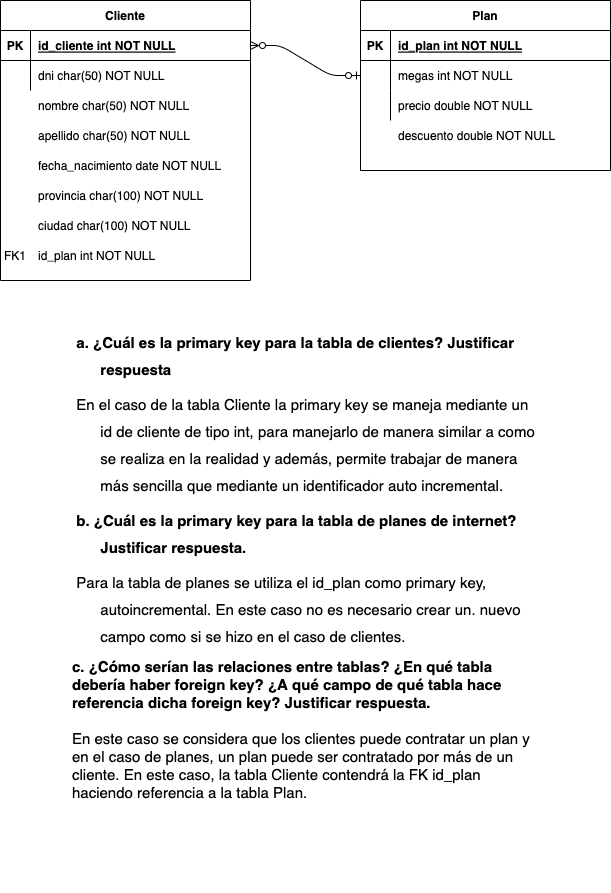

The diagram above was exported from draw.io. Its source (the exported page's mxGraphModel, read from the mxfile embedded in the PNG):
<mxGraphModel dx="1085" dy="598" grid="1" gridSize="10" guides="1" tooltips="1" connect="1" arrows="1" fold="1" page="1" pageScale="1" pageWidth="850" pageHeight="1100" math="0" shadow="0" extFonts="Permanent Marker^https://fonts.googleapis.com/css?family=Permanent+Marker">
  <root>
    <mxCell id="0" />
    <mxCell id="1" parent="0" />
    <mxCell id="C-vyLk0tnHw3VtMMgP7b-1" value="" style="edgeStyle=entityRelationEdgeStyle;endArrow=ERzeroToOne;startArrow=ERzeroToMany;endFill=0;startFill=0;" parent="1" source="C-vyLk0tnHw3VtMMgP7b-24" target="C-vyLk0tnHw3VtMMgP7b-6" edge="1">
      <mxGeometry width="100" height="100" relative="1" as="geometry">
        <mxPoint x="340" y="720" as="sourcePoint" />
        <mxPoint x="440" y="620" as="targetPoint" />
      </mxGeometry>
    </mxCell>
    <mxCell id="C-vyLk0tnHw3VtMMgP7b-2" value="Plan" style="shape=table;startSize=30;container=1;collapsible=1;childLayout=tableLayout;fixedRows=1;rowLines=0;fontStyle=1;align=center;resizeLast=1;" parent="1" vertex="1">
      <mxGeometry x="480" y="120" width="250" height="170" as="geometry" />
    </mxCell>
    <mxCell id="C-vyLk0tnHw3VtMMgP7b-3" value="" style="shape=partialRectangle;collapsible=0;dropTarget=0;pointerEvents=0;fillColor=none;points=[[0,0.5],[1,0.5]];portConstraint=eastwest;top=0;left=0;right=0;bottom=1;" parent="C-vyLk0tnHw3VtMMgP7b-2" vertex="1">
      <mxGeometry y="30" width="250" height="30" as="geometry" />
    </mxCell>
    <mxCell id="C-vyLk0tnHw3VtMMgP7b-4" value="PK" style="shape=partialRectangle;overflow=hidden;connectable=0;fillColor=none;top=0;left=0;bottom=0;right=0;fontStyle=1;" parent="C-vyLk0tnHw3VtMMgP7b-3" vertex="1">
      <mxGeometry width="30" height="30" as="geometry">
        <mxRectangle width="30" height="30" as="alternateBounds" />
      </mxGeometry>
    </mxCell>
    <mxCell id="C-vyLk0tnHw3VtMMgP7b-5" value="id_plan int NOT NULL " style="shape=partialRectangle;overflow=hidden;connectable=0;fillColor=none;top=0;left=0;bottom=0;right=0;align=left;spacingLeft=6;fontStyle=5;" parent="C-vyLk0tnHw3VtMMgP7b-3" vertex="1">
      <mxGeometry x="30" width="220" height="30" as="geometry">
        <mxRectangle width="220" height="30" as="alternateBounds" />
      </mxGeometry>
    </mxCell>
    <mxCell id="C-vyLk0tnHw3VtMMgP7b-6" value="" style="shape=partialRectangle;collapsible=0;dropTarget=0;pointerEvents=0;fillColor=none;points=[[0,0.5],[1,0.5]];portConstraint=eastwest;top=0;left=0;right=0;bottom=0;" parent="C-vyLk0tnHw3VtMMgP7b-2" vertex="1">
      <mxGeometry y="60" width="250" height="30" as="geometry" />
    </mxCell>
    <mxCell id="C-vyLk0tnHw3VtMMgP7b-7" value="" style="shape=partialRectangle;overflow=hidden;connectable=0;fillColor=none;top=0;left=0;bottom=0;right=0;" parent="C-vyLk0tnHw3VtMMgP7b-6" vertex="1">
      <mxGeometry width="30" height="30" as="geometry">
        <mxRectangle width="30" height="30" as="alternateBounds" />
      </mxGeometry>
    </mxCell>
    <mxCell id="C-vyLk0tnHw3VtMMgP7b-8" value="megas int NOT NULL" style="shape=partialRectangle;overflow=hidden;connectable=0;fillColor=none;top=0;left=0;bottom=0;right=0;align=left;spacingLeft=6;" parent="C-vyLk0tnHw3VtMMgP7b-6" vertex="1">
      <mxGeometry x="30" width="220" height="30" as="geometry">
        <mxRectangle width="220" height="30" as="alternateBounds" />
      </mxGeometry>
    </mxCell>
    <mxCell id="C-vyLk0tnHw3VtMMgP7b-9" value="" style="shape=partialRectangle;collapsible=0;dropTarget=0;pointerEvents=0;fillColor=none;points=[[0,0.5],[1,0.5]];portConstraint=eastwest;top=0;left=0;right=0;bottom=0;" parent="C-vyLk0tnHw3VtMMgP7b-2" vertex="1">
      <mxGeometry y="90" width="250" height="30" as="geometry" />
    </mxCell>
    <mxCell id="C-vyLk0tnHw3VtMMgP7b-10" value="" style="shape=partialRectangle;overflow=hidden;connectable=0;fillColor=none;top=0;left=0;bottom=0;right=0;" parent="C-vyLk0tnHw3VtMMgP7b-9" vertex="1">
      <mxGeometry width="30" height="30" as="geometry">
        <mxRectangle width="30" height="30" as="alternateBounds" />
      </mxGeometry>
    </mxCell>
    <mxCell id="C-vyLk0tnHw3VtMMgP7b-11" value="precio double NOT NULL" style="shape=partialRectangle;overflow=hidden;connectable=0;fillColor=none;top=0;left=0;bottom=0;right=0;align=left;spacingLeft=6;" parent="C-vyLk0tnHw3VtMMgP7b-9" vertex="1">
      <mxGeometry x="30" width="220" height="30" as="geometry">
        <mxRectangle width="220" height="30" as="alternateBounds" />
      </mxGeometry>
    </mxCell>
    <mxCell id="C-vyLk0tnHw3VtMMgP7b-23" value="Cliente" style="shape=table;startSize=30;container=1;collapsible=1;childLayout=tableLayout;fixedRows=1;rowLines=0;fontStyle=1;align=center;resizeLast=1;" parent="1" vertex="1">
      <mxGeometry x="120" y="120" width="250" height="280" as="geometry" />
    </mxCell>
    <mxCell id="C-vyLk0tnHw3VtMMgP7b-24" value="" style="shape=partialRectangle;collapsible=0;dropTarget=0;pointerEvents=0;fillColor=none;points=[[0,0.5],[1,0.5]];portConstraint=eastwest;top=0;left=0;right=0;bottom=1;" parent="C-vyLk0tnHw3VtMMgP7b-23" vertex="1">
      <mxGeometry y="30" width="250" height="30" as="geometry" />
    </mxCell>
    <mxCell id="C-vyLk0tnHw3VtMMgP7b-25" value="PK" style="shape=partialRectangle;overflow=hidden;connectable=0;fillColor=none;top=0;left=0;bottom=0;right=0;fontStyle=1;" parent="C-vyLk0tnHw3VtMMgP7b-24" vertex="1">
      <mxGeometry width="30" height="30" as="geometry">
        <mxRectangle width="30" height="30" as="alternateBounds" />
      </mxGeometry>
    </mxCell>
    <mxCell id="C-vyLk0tnHw3VtMMgP7b-26" value="id_cliente int NOT NULL " style="shape=partialRectangle;overflow=hidden;connectable=0;fillColor=none;top=0;left=0;bottom=0;right=0;align=left;spacingLeft=6;fontStyle=5;" parent="C-vyLk0tnHw3VtMMgP7b-24" vertex="1">
      <mxGeometry x="30" width="220" height="30" as="geometry">
        <mxRectangle width="220" height="30" as="alternateBounds" />
      </mxGeometry>
    </mxCell>
    <mxCell id="C-vyLk0tnHw3VtMMgP7b-27" value="" style="shape=partialRectangle;collapsible=0;dropTarget=0;pointerEvents=0;fillColor=none;points=[[0,0.5],[1,0.5]];portConstraint=eastwest;top=0;left=0;right=0;bottom=0;" parent="C-vyLk0tnHw3VtMMgP7b-23" vertex="1">
      <mxGeometry y="60" width="250" height="30" as="geometry" />
    </mxCell>
    <mxCell id="C-vyLk0tnHw3VtMMgP7b-28" value="" style="shape=partialRectangle;overflow=hidden;connectable=0;fillColor=none;top=0;left=0;bottom=0;right=0;" parent="C-vyLk0tnHw3VtMMgP7b-27" vertex="1">
      <mxGeometry width="30" height="30" as="geometry">
        <mxRectangle width="30" height="30" as="alternateBounds" />
      </mxGeometry>
    </mxCell>
    <mxCell id="C-vyLk0tnHw3VtMMgP7b-29" value="dni char(50) NOT NULL" style="shape=partialRectangle;overflow=hidden;connectable=0;fillColor=none;top=0;left=0;bottom=0;right=0;align=left;spacingLeft=6;" parent="C-vyLk0tnHw3VtMMgP7b-27" vertex="1">
      <mxGeometry x="30" width="220" height="30" as="geometry">
        <mxRectangle width="220" height="30" as="alternateBounds" />
      </mxGeometry>
    </mxCell>
    <mxCell id="FoX12t9HQ6YDpCNPPpRv-15" value="nombre char(50) NOT NULL" style="shape=partialRectangle;overflow=hidden;connectable=0;fillColor=none;top=0;left=0;bottom=0;right=0;align=left;spacingLeft=6;" parent="1" vertex="1">
      <mxGeometry x="150" y="210" width="220" height="30" as="geometry">
        <mxRectangle width="220" height="30" as="alternateBounds" />
      </mxGeometry>
    </mxCell>
    <mxCell id="FoX12t9HQ6YDpCNPPpRv-16" value="apellido char(50) NOT NULL" style="shape=partialRectangle;overflow=hidden;connectable=0;fillColor=none;top=0;left=0;bottom=0;right=0;align=left;spacingLeft=6;" parent="1" vertex="1">
      <mxGeometry x="150" y="240" width="220" height="30" as="geometry">
        <mxRectangle width="220" height="30" as="alternateBounds" />
      </mxGeometry>
    </mxCell>
    <mxCell id="FoX12t9HQ6YDpCNPPpRv-17" value="fecha_nacimiento date NOT NULL" style="shape=partialRectangle;overflow=hidden;connectable=0;fillColor=none;top=0;left=0;bottom=0;right=0;align=left;spacingLeft=6;" parent="1" vertex="1">
      <mxGeometry x="150" y="270" width="220" height="30" as="geometry">
        <mxRectangle width="220" height="30" as="alternateBounds" />
      </mxGeometry>
    </mxCell>
    <mxCell id="FoX12t9HQ6YDpCNPPpRv-18" value="descuento double NOT NULL" style="shape=partialRectangle;overflow=hidden;connectable=0;fillColor=none;top=0;left=0;bottom=0;right=0;align=left;spacingLeft=6;" parent="1" vertex="1">
      <mxGeometry x="510" y="240" width="220" height="30" as="geometry">
        <mxRectangle width="220" height="30" as="alternateBounds" />
      </mxGeometry>
    </mxCell>
    <mxCell id="ed8zcVdOhP52hO1Urmrs-1" value="provincia char(100) NOT NULL" style="shape=partialRectangle;overflow=hidden;connectable=0;fillColor=none;top=0;left=0;bottom=0;right=0;align=left;spacingLeft=6;" vertex="1" parent="1">
      <mxGeometry x="150" y="300" width="220" height="30" as="geometry">
        <mxRectangle width="220" height="30" as="alternateBounds" />
      </mxGeometry>
    </mxCell>
    <mxCell id="ed8zcVdOhP52hO1Urmrs-2" value="ciudad char(100) NOT NULL" style="shape=partialRectangle;overflow=hidden;connectable=0;fillColor=none;top=0;left=0;bottom=0;right=0;align=left;spacingLeft=6;" vertex="1" parent="1">
      <mxGeometry x="150" y="330" width="220" height="30" as="geometry">
        <mxRectangle width="220" height="30" as="alternateBounds" />
      </mxGeometry>
    </mxCell>
    <mxCell id="ed8zcVdOhP52hO1Urmrs-3" value="id_plan int NOT NULL" style="shape=partialRectangle;overflow=hidden;connectable=0;fillColor=none;top=0;left=0;bottom=0;right=0;align=left;spacingLeft=6;" vertex="1" parent="1">
      <mxGeometry x="150" y="360" width="220" height="30" as="geometry">
        <mxRectangle width="220" height="30" as="alternateBounds" />
      </mxGeometry>
    </mxCell>
    <mxCell id="ed8zcVdOhP52hO1Urmrs-4" value="FK1" style="shape=partialRectangle;overflow=hidden;connectable=0;fillColor=none;top=0;left=0;bottom=0;right=0;" vertex="1" parent="1">
      <mxGeometry x="120" y="360" width="30" height="30" as="geometry">
        <mxRectangle width="30" height="30" as="alternateBounds" />
      </mxGeometry>
    </mxCell>
    <mxCell id="ed8zcVdOhP52hO1Urmrs-6" value="&lt;span style=&quot;font-size: 15px;&quot; id=&quot;docs-internal-guid-be44b3d4-7fff-fc04-5e23-d28176600650&quot;&gt;&lt;p style=&quot;line-height: 1.8; margin-left: 3.25984pt; text-indent: -18pt; margin-top: 0pt; margin-bottom: 6pt; padding: 0pt 0pt 0pt 18pt;&quot; dir=&quot;ltr&quot;&gt;&lt;b&gt;&lt;span style=&quot;background-color: transparent; font-variant-numeric: normal; font-variant-east-asian: normal; vertical-align: baseline;&quot;&gt;a. &lt;/span&gt;&lt;span style=&quot;background-color: transparent; font-variant-numeric: normal; font-variant-east-asian: normal; vertical-align: baseline;&quot;&gt;¿Cuál es la primary key para la tabla de clientes? Justificar respuesta&lt;/span&gt;&lt;/b&gt;&lt;/p&gt;&lt;p style=&quot;line-height: 1.8; margin-left: 3.25984pt; text-indent: -18pt; margin-top: 0pt; margin-bottom: 6pt; padding: 0pt 0pt 0pt 18pt;&quot; dir=&quot;ltr&quot;&gt;&lt;font style=&quot;font-size: 15px;&quot;&gt;En el caso de la tabla Cliente la primary key se maneja mediante un id de cliente de tipo int, para manejarlo de manera similar a como se realiza en la realidad y además, permite trabajar de manera más sencilla que mediante un identificador auto incremental.&lt;/font&gt;&lt;/p&gt;&lt;p style=&quot;line-height: 1.8; margin-left: 3.25984pt; text-indent: -18pt; margin-top: 0pt; margin-bottom: 6pt; padding: 0pt 0pt 0pt 18pt;&quot; dir=&quot;ltr&quot;&gt;&lt;b&gt;&lt;span style=&quot;background-color: transparent; font-variant-numeric: normal; font-variant-east-asian: normal; vertical-align: baseline;&quot;&gt;b&lt;/span&gt;&lt;span style=&quot;background-color: transparent; font-variant-numeric: normal; font-variant-east-asian: normal; vertical-align: baseline;&quot;&gt;. ¿Cuál es la primary key para la tabla de planes de internet? Justificar respuesta.&lt;/span&gt;&lt;/b&gt;&lt;/p&gt;&lt;p style=&quot;line-height: 1.8; margin-left: 3.25984pt; text-indent: -18pt; margin-top: 0pt; margin-bottom: 6pt; padding: 0pt 0pt 0pt 18pt;&quot; dir=&quot;ltr&quot;&gt;&lt;font style=&quot;font-size: 15px;&quot;&gt;&lt;span style=&quot;&quot;&gt;Para la tabla de planes se utiliza el id_plan como primary key, autoincremental. En este caso no es necesario crear un. nuevo campo como si se hizo en el caso de clientes.&lt;/span&gt;&lt;/font&gt;&lt;/p&gt;&lt;span style=&quot;background-color: transparent; font-variant-numeric: normal; font-variant-east-asian: normal; vertical-align: baseline;&quot;&gt;&lt;b&gt;c.&lt;/b&gt;&lt;/span&gt;&lt;span style=&quot;background-color: transparent; font-variant-numeric: normal; font-variant-east-asian: normal; vertical-align: baseline;&quot;&gt;&lt;b&gt; ¿Cómo serían las relaciones entre tablas? ¿En qué tabla debería haber foreign key? ¿A qué campo de qué tabla hace referencia dicha foreign key? Justificar respuesta.&lt;/b&gt;&lt;br&gt;&lt;br&gt;En este caso se considera que los clientes puede contratar un plan y en el caso de planes, un plan puede ser contratado por más de un cliente. En este caso, la tabla Cliente contendrá la FK id_plan haciendo referencia a la tabla Plan.&lt;br&gt;&lt;br&gt;&lt;br&gt;&lt;br&gt;&lt;br&gt;&lt;br&gt;&lt;/span&gt;&lt;/span&gt;" style="text;html=1;strokeColor=none;fillColor=none;align=left;verticalAlign=middle;whiteSpace=wrap;rounded=0;" vertex="1" parent="1">
      <mxGeometry x="190" y="530" width="470" height="400" as="geometry" />
    </mxCell>
  </root>
</mxGraphModel>